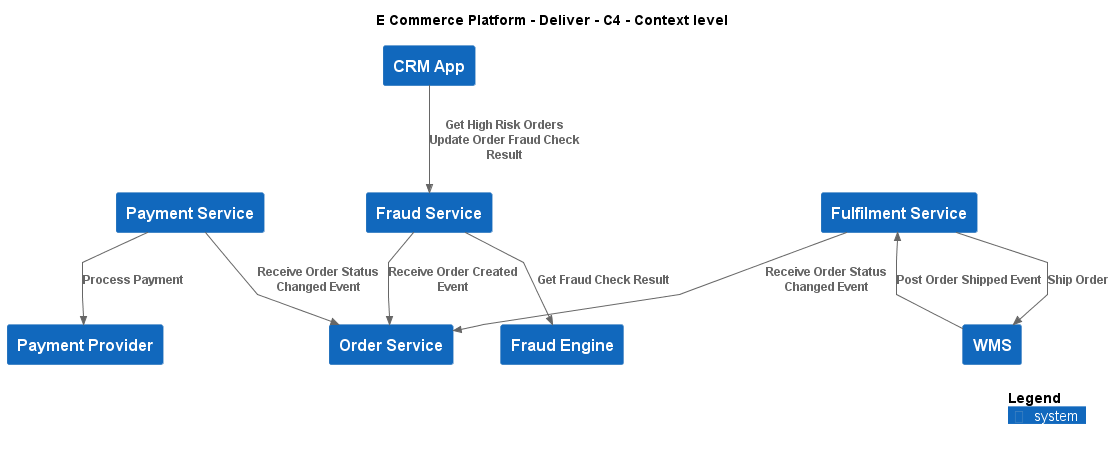

The diagram above was rendered by PlantUML. Its source (embedded in the PNG):
@startuml
!include ..\..\.c4s\C4_Context.puml

AddElementTag("c4interflow:lifecycle:new", $bgColor=green, $fontColor=#ffffff, $borderColor=green, $shadowing="False")
AddElementTag("c4interflow:lifecycle:changed", $bgColor=orange, $fontColor=#ffffff, $borderColor=orange, $shadowing="False")
AddElementTag("c4interflow:lifecycle:removed", $bgColor=red, $fontColor=#ffffff, $borderColor=red, $shadowing="False")

AddRelTag("c4interflow:lifecycle:new", $textColor=green, $lineColor=green)
AddRelTag("c4interflow:lifecycle:changed", $textColor=orange, $lineColor=orange)
AddRelTag("c4interflow:lifecycle:removed", $textColor=red, $lineColor=red)

SHOW_PERSON_PORTRAIT()
LAYOUT_TOP_DOWN()

skinparam linetype polyline

title E Commerce Platform - Deliver - C4 - Context level

System(ECommercePlatform.Deliver.CustomerManagement.SoftwareSystems.CRMApp, "CRM App", "")
System(ECommercePlatform.Deliver.FraudManagement.SoftwareSystems.FraudService, "Fraud Service", "")
System(ECommercePlatform.Deliver.FraudManagement.SoftwareSystems.FraudEngine, "Fraud Engine", "")
System(ECommercePlatform.Deliver.Fulfilment.SoftwareSystems.WMS, "WMS", "")
System(ECommercePlatform.Deliver.Fulfilment.SoftwareSystems.FulfilmentService, "Fulfilment Service", "")
System(ECommercePlatform.Deliver.Payments.SoftwareSystems.PaymentProvider, "Payment Provider", "")
System(ECommercePlatform.GenerateDemand.OrderManagement.SoftwareSystems.OrderService, "Order Service", "")
System(ECommercePlatform.Deliver.Payments.SoftwareSystems.PaymentService, "Payment Service", "")

Rel(ECommercePlatform.Deliver.CustomerManagement.SoftwareSystems.CRMApp, ECommercePlatform.Deliver.FraudManagement.SoftwareSystems.FraudService, "Get High Risk Orders\nUpdate Order Fraud Check Result")
Rel(ECommercePlatform.Deliver.Fulfilment.SoftwareSystems.WMS, ECommercePlatform.Deliver.Fulfilment.SoftwareSystems.FulfilmentService, "Post Order Shipped Event")
Rel(ECommercePlatform.Deliver.FraudManagement.SoftwareSystems.FraudService, ECommercePlatform.GenerateDemand.OrderManagement.SoftwareSystems.OrderService, "Receive Order Created Event")
Rel(ECommercePlatform.Deliver.FraudManagement.SoftwareSystems.FraudService, ECommercePlatform.Deliver.FraudManagement.SoftwareSystems.FraudEngine, "Get Fraud Check Result")
Rel(ECommercePlatform.Deliver.Fulfilment.SoftwareSystems.FulfilmentService, ECommercePlatform.GenerateDemand.OrderManagement.SoftwareSystems.OrderService, "Receive Order Status Changed Event")
Rel(ECommercePlatform.Deliver.Fulfilment.SoftwareSystems.FulfilmentService, ECommercePlatform.Deliver.Fulfilment.SoftwareSystems.WMS, "Ship Order")
Rel(ECommercePlatform.Deliver.Payments.SoftwareSystems.PaymentService, ECommercePlatform.GenerateDemand.OrderManagement.SoftwareSystems.OrderService, "Receive Order Status Changed Event")
Rel(ECommercePlatform.Deliver.Payments.SoftwareSystems.PaymentService, ECommercePlatform.Deliver.Payments.SoftwareSystems.PaymentProvider, "Process Payment")


SHOW_LEGEND()
@enduml